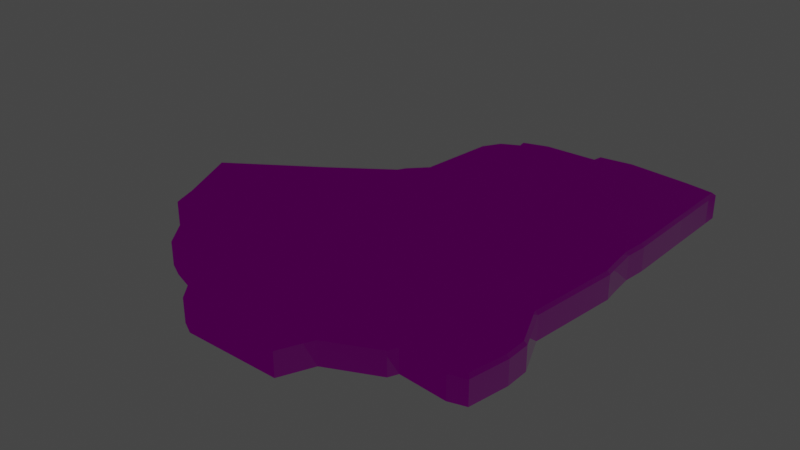 # Source: FloorDmg02.blend  (saved by Blender 3.1.7; exported with 4.5.12 LTS)
import bpy
from mathutils import Matrix  # noqa: F401  (used for matrix-valued properties, if any)

bpy.ops.wm.read_factory_settings(use_empty=True)
scene = bpy.context.scene
scene.name = 'Scene'

# ---- images (referenced by path relative to the original .blend; pixels are not part of the script)
import os
ASSET_DIR = os.environ.get("B2B_ASSET_DIR", "")  # directory of the original .blend (textures are referenced by path, not embedded)
HERE = os.path.dirname(os.path.abspath(__file__))  # packed textures are extracted next to this script under _unpacked/

def load_image(name, relpath, width, height, colorspace="sRGB"):
    """Load a texture the original file referenced (path relative to the .blend, or extracted next to this script)."""
    p = next((c for c in (os.path.join(HERE, relpath), os.path.join(ASSET_DIR, relpath)) if relpath and os.path.exists(c)), "")
    if p:
        img = bpy.data.images.load(p, check_existing=True)
        img.name = name
    else:  # same state as the original file: an image datablock whose file is absent (Cycles renders it pink)
        img = bpy.data.images.new(name, width, height)
        img.source = "FILE"
        img.filepath = "//" + (relpath or name)
    img.colorspace_settings.name = colorspace
    return img
img_t_env_nature_volcanicrock_01_bc_dds = load_image('T_ENV_NATURE_VolcanicRock_01_BC.dds', 'T_ENV_NATURE_VolcanicRock_01_BC.dds', 1024, 1024, 'sRGB')
img_t_env_nautre_cave_floor_01_mra_dds = load_image('T_ENV_NAUTRE_Cave_Floor_01_MRA.dds', 'T_ENV_NAUTRE_Cave_Floor_01_MRA.dds', 1024, 1024, 'sRGB')
img_t_env_nautre_cave_floor_01_n_dds = load_image('T_ENV_NAUTRE_Cave_Floor_01_N.dds', 'T_ENV_NAUTRE_Cave_Floor_01_N.dds', 1024, 1024, 'Non-Color')

# ---- materials (node trees are filled in below, after node groups)
mat_mi_env_nature_cave_cavefloor = bpy.data.materials.new('MI_ENV_NATURE_Cave_CaveFloor')
mat_mi_env_nature_cave_cavefloor.use_transparent_shadow = False

# ---- material node trees
mat_mi_env_nature_cave_cavefloor.use_nodes = True; mat_mi_env_nature_cave_cavefloor.node_tree.nodes.clear()
_N = mat_mi_env_nature_cave_cavefloor.node_tree.nodes; _L = mat_mi_env_nature_cave_cavefloor.node_tree.links
n0 = _N.new('ShaderNodeBsdfPrincipled'); n0.name = 'Principled BSDF'; n0.location = (10, 300)
n0.distribution = 'GGX'
n0.subsurface_method = 'RANDOM_WALK_SKIN'
n0.inputs[3].default_value = 1.45
n0.inputs[27].default_value = (0.0, 0.0, 0.0, 1.0)
n0.inputs[28].default_value = 1.0
n1 = _N.new('ShaderNodeOutputMaterial'); n1.name = 'Material Output'; n1.location = (300, 300)
n2 = _N.new('ShaderNodeTexImage'); n2.name = 'Image Texture'; n2.location = (-280, 280)
n2.image = img_t_env_nature_volcanicrock_01_bc_dds
n3 = _N.new('ShaderNodeTexImage'); n3.name = 'Image Texture.001'; n3.location = (-610, 6)
n3.image = img_t_env_nautre_cave_floor_01_mra_dds
n4 = _N.new('ShaderNodeSeparateColor'); n4.name = 'Separate RGB'; n4.location = (-189, -24)
n5 = _N.new('ShaderNodeNormalMap'); n5.name = 'Normal Map'; n5.location = (-243, -278)
n6 = _N.new('ShaderNodeTexImage'); n6.name = 'Image Texture.002'; n6.location = (-623, -271)
n6.image = img_t_env_nautre_cave_floor_01_n_dds
_L.new(n0.outputs[0], n1.inputs[0])
_L.new(n2.outputs[0], n0.inputs[0])
_L.new(n3.outputs[0], n4.inputs[0])
_L.new(n4.outputs[0], n0.inputs[1])
_L.new(n4.outputs[1], n0.inputs[2])
_L.new(n6.outputs[0], n5.inputs[1])
_L.new(n5.outputs[0], n0.inputs[5])
n1.is_active_output = True

# ---- world
world_world = bpy.data.worlds.new('World'); scene.world = world_world
world_world.use_nodes = True; world_world.node_tree.nodes.clear()
_N = world_world.node_tree.nodes; _L = world_world.node_tree.links
n0 = _N.new('ShaderNodeOutputWorld'); n0.name = 'World Output'; n0.location = (300, 300)
n1 = _N.new('ShaderNodeBackground'); n1.name = 'Background'; n1.location = (10, 300)
n1.inputs[0].default_value = (0.05088, 0.05088, 0.05088, 1.0)
_L.new(n1.outputs[0], n0.inputs[0])
n0.is_active_output = True
world_world.color = (0.05088, 0.05088, 0.05088)
world_world.use_sun_shadow = False
world_world.sun_shadow_jitter_overblur = 0.0

# ---- meshes
me_sm_env_nature_cave_floor_dmg_02_md_001 = bpy.data.meshes.new('SM_ENV_NATURE_Cave_Floor_Dmg_02.md.001')
me_sm_env_nature_cave_floor_dmg_02_md_001.from_pydata([(2.258, 0.4356, -0.1089), (2.278, 0.2862, 0.159), (2.278, 0.2862, -0.1089), (2.161, -0.7307, -0.1089), (2.258, 0.4356, 0.159), (2.23, 0.7148, -0.1089), (2.161, -0.7307, 0.159), (2.245, 0.2867, 0.1911), (2.23, 0.7148, 0.159), (2.226, 0.4329, 0.1911), (2.352, -1.177, 0.159), (2.352, -1.177, -0.1089), (2.355, -1.44, -0.1089), (2.128, -0.7352, 0.1909), (2.32, -1.184, 0.1911), (2.355, -1.44, 0.159), (2.276, -1.88, 0.159), (2.276, -1.88, -0.1089), (2.323, -1.44, 0.1911), (2.089, -1.932, 0.159), (2.089, -1.932, -0.1089), (2.243, -1.848, 0.1911), (2.086, -1.891, 0.1911), (1.559, -1.881, 0.1567), (1.559, -1.881, -0.1089), (1.513, -1.983, -0.1089), (1.539, -1.847, 0.1879), (1.513, -1.983, 0.157), (1.489, -1.958, 0.1884), (0.9582, -2.233, 0.1542), (0.9582, -2.233, -0.1095), (0.8012, -2.588, -0.1089), (0.9338, -2.209, 0.1851), (1.308, -0.9102, 0.1749), (0.8012, -2.588, 0.1574), (1.329, 0.106, 0.1759), (0.7803, -2.555, 0.1887), (-0.2753, -2.576, 0.1532), (-0.2753, -2.576, -0.1099), (-0.2672, -2.544, 0.1843), (-0.4307, -2.494, 0.1524), (-0.4307, -2.494, -0.1102), (-0.4097, -2.469, 0.1833), (-0.6617, -2.203, 0.1478), (-0.6617, -2.203, -0.114), (-0.6384, -2.181, 0.1788), (-0.8091, -2.081, 0.1444), (-0.8091, -2.081, -0.1156), (-1.166, -1.955, -0.1155), (0.3532, -1.04, 0.1532), (-0.7927, -2.053, 0.175), (0.3402, 0.02001, 0.1532), (-0.6419, -1.097, 0.1532), (-0.5023, -0.09987, 0.1532), (-1.153, -1.925, 0.1752), (-1.166, -1.955, 0.1446), (-1.347, -1.862, -0.1147), (-1.326, -1.837, 0.1764), (-1.347, -1.862, 0.1457), (-1.72, -1.355, -0.1133), (-1.72, -1.355, 0.1479), (-1.855, -1.267, -0.1121), (-1.698, -1.331, 0.1787), (-1.855, -1.267, 0.1508), (-1.976, -1.254, -0.1107), (-1.176, -0.3832, 0.1671), (-1.844, -1.236, 0.1821), (-1.976, -1.254, 0.1535), (-2.043, -1.033, -0.1091), (-1.951, -1.224, 0.185), (-2.043, -1.033, 0.1568), (-2.355, -0.3179, -0.1089), (-2.013, -1.022, 0.1885), (-2.355, -0.3179, 0.159), (-1.427, 0.3392, -0.1156), (-2.315, -0.3291, 0.1911), (-1.401, 0.358, 0.1446), (-0.7334, 0.8306, -0.117), (-1.376, 0.3359, 0.1753), (-0.7334, 0.8306, 0.143), (-0.6837, 0.9106, -0.1162), (-0.7097, 0.8079, 0.1738), (-0.6837, 0.9106, 0.1451), (-0.5948, 0.9953, -0.1143), (-0.6587, 0.8899, 0.1762), (-0.5948, 0.9953, 0.1475), (-0.4931, 1.091, -0.1125), (-0.5729, 0.9719, 0.1785), (-0.4931, 1.091, 0.1502), (-0.3828, 1.92, -0.1089), (-0.4629, 1.075, 0.1816), (-0.3828, 1.92, 0.159), (-0.2564, 2.129, -0.1089), (-0.3519, 1.909, 0.1911), (0.3674, 1.021, 0.1761), (-0.2564, 2.129, 0.159), (-0.06322, 2.229, -0.1089), (-0.2337, 2.104, 0.1911), (-0.06322, 2.229, 0.159), (-0.08497, 2.32, -0.1089), (0.4078, 1.672, 0.1907), (-0.02614, 2.212, 0.1911), (-0.08497, 2.32, 0.159), (-0.04676, 2.298, 0.1911), (0.2285, 2.418, 0.159), (0.2285, 2.418, -0.1089), (0.8106, 2.433, -0.1089), (0.2338, 2.386, 0.1911), (0.8106, 2.433, 0.159), (0.83, 2.532, -0.1089), (0.8372, 2.401, 0.1911), (0.83, 2.532, 0.159), (0.8572, 2.504, 0.1911), (1.225, 2.588, 0.159), (1.225, 2.588, -0.1089), (1.535, 2.56, -0.1089), (1.225, 2.555, 0.1911), (1.541, 2.559, 0.159), (1.928, 2.524, -0.1089), (1.548, 2.357, 0.1911), (1.547, 2.526, 0.1911), (1.928, 2.524, 0.159), (2.272, 2.475, 0.159), (2.272, 2.475, -0.1089), (1.923, 2.492, 0.1911), (2.239, 2.447, 0.1911), (2.27, 2.307, 0.159), (2.27, 2.307, -0.1089), (2.238, 2.311, 0.1911), (2.264, 1.726, 0.159), (2.264, 1.726, -0.1089), (2.232, 1.727, 0.1911), (1.377, 1.7, 0.1911), (2.225, 0.9638, 0.1911), (2.257, 0.9614, 0.159), (2.257, 0.9614, -0.1089), (1.316, 0.9913, 0.1868), (2.198, 0.7156, 0.1911)], [], [(0, 1, 2), (1, 3, 2), (1, 0, 4), (5, 4, 0), (1, 6, 3), (7, 1, 4), (7, 6, 1), (4, 5, 8), (9, 7, 4), (9, 4, 8), (10, 3, 6), (3, 10, 11), (10, 12, 11), (6, 7, 13), (10, 6, 14), (13, 14, 6), (10, 15, 12), (14, 15, 10), (16, 12, 15), (12, 16, 17), (15, 14, 18), (19, 17, 16), (17, 19, 20), (15, 21, 16), (21, 19, 16), (18, 21, 15), (19, 21, 22), (21, 18, 22), (23, 20, 19), (22, 23, 19), (20, 23, 24), (23, 25, 24), (26, 22, 18), (23, 22, 26), (14, 26, 18), (13, 26, 14), (27, 25, 23), (28, 23, 26), (23, 28, 27), (29, 25, 27), (28, 29, 27), (25, 29, 30), (29, 31, 30), (26, 32, 28), (29, 28, 32), (33, 26, 13), (33, 32, 26), (29, 34, 31), (13, 35, 33), (35, 13, 7), (35, 7, 9), (34, 29, 36), (32, 36, 29), (37, 31, 34), (36, 37, 34), (31, 37, 38), (37, 36, 39), (32, 39, 36), (40, 38, 37), (39, 40, 37), (38, 40, 41), (40, 39, 42), (43, 41, 40), (42, 43, 40), (41, 43, 44), (39, 45, 42), (43, 42, 45), (32, 45, 39), (46, 44, 43), (45, 46, 43), (44, 46, 47), (46, 48, 47), (49, 45, 32), (32, 33, 49), (46, 45, 50), (33, 51, 49), (51, 33, 35), (52, 45, 49), (45, 52, 50), (51, 53, 49), (53, 52, 49), (50, 54, 46), (50, 52, 54), (46, 55, 48), (55, 46, 54), (55, 56, 48), (54, 57, 55), (54, 52, 57), (55, 58, 56), (57, 58, 55), (58, 59, 56), (58, 60, 59), (57, 60, 58), (60, 61, 59), (57, 52, 62), (60, 57, 62), (63, 61, 60), (62, 63, 60), (63, 64, 61), (52, 65, 62), (65, 52, 53), (63, 62, 66), (62, 65, 66), (67, 64, 63), (67, 68, 64), (66, 69, 63), (67, 63, 69), (67, 70, 68), (69, 70, 67), (70, 71, 68), (66, 72, 69), (70, 69, 72), (65, 72, 66), (70, 73, 71), (73, 74, 71), (75, 70, 72), (73, 70, 75), (72, 65, 75), (74, 73, 76), (75, 76, 73), (76, 77, 74), (75, 65, 78), (76, 75, 78), (53, 78, 65), (76, 79, 77), (78, 79, 76), (79, 80, 77), (78, 53, 81), (79, 78, 81), (82, 80, 79), (82, 83, 80), (81, 84, 79), (82, 79, 84), (53, 84, 81), (85, 83, 82), (84, 85, 82), (85, 86, 83), (87, 84, 53), (85, 84, 87), (88, 86, 85), (87, 88, 85), (88, 89, 86), (87, 53, 90), (88, 87, 90), (90, 53, 51), (88, 91, 89), (91, 92, 89), (90, 93, 88), (91, 88, 93), (94, 90, 51), (35, 94, 51), (91, 95, 92), (95, 96, 92), (95, 91, 97), (93, 97, 91), (95, 98, 96), (97, 98, 95), (98, 99, 96), (93, 100, 97), (90, 100, 93), (100, 90, 94), (98, 97, 101), (97, 100, 101), (102, 99, 98), (101, 103, 98), (102, 98, 103), (104, 99, 102), (103, 104, 102), (99, 104, 105), (104, 106, 105), (103, 101, 107), (104, 103, 107), (101, 100, 107), (104, 108, 106), (107, 108, 104), (108, 109, 106), (100, 110, 107), (108, 107, 110), (111, 109, 108), (111, 108, 112), (110, 112, 108), (113, 109, 111), (112, 113, 111), (109, 113, 114), (113, 115, 114), (113, 112, 116), (110, 116, 112), (115, 113, 117), (116, 117, 113), (117, 118, 115), (110, 119, 116), (117, 116, 120), (116, 119, 120), (117, 121, 118), (120, 121, 117), (122, 118, 121), (118, 122, 123), (121, 120, 124), (124, 120, 119), (122, 121, 125), (124, 125, 121), (122, 126, 123), (125, 126, 122), (126, 127, 123), (124, 128, 125), (126, 125, 128), (124, 119, 128), (129, 127, 126), (127, 129, 130), (128, 131, 126), (119, 131, 128), (129, 126, 131), (131, 119, 132), (110, 132, 119), (132, 110, 100), (131, 133, 129), (132, 133, 131), (134, 130, 129), (134, 129, 133), (130, 134, 135), (134, 5, 135), (134, 8, 5), (133, 8, 134), (100, 136, 132), (133, 132, 136), (136, 100, 94), (94, 35, 136), (8, 133, 137), (136, 137, 133), (137, 136, 35), (137, 9, 8), (137, 35, 9)])
_uv = me_sm_env_nature_cave_floor_dmg_02_md_001.uv_layers.new(name='UV_SINGLE')
_uv.uv.foreach_set('vector', [-0.2047, -0.4775, -0.2661, -0.4717, -0.2222, -0.5049, -0.2661, -0.4717, -0.3677, -0.6572, -0.2222, -0.5049, -0.2661, -0.4717, -0.2047, -0.4775, -0.2502, -0.4434, -0.1738, -0.4277, -0.2502, -0.4434, -0.2047, -0.4775, -0.2661, -0.4717, -0.4155, -0.627, -0.3677, -0.6572, -0.2771, -0.4629, -0.2661, -0.4717, -0.2502, -0.4434, -0.2771, -0.4629, -0.4155, -0.627, -0.2661, -0.4717, -0.2502, -0.4434, -0.1738, -0.4277, -0.2197, -0.3936, -0.2617, -0.4355, -0.2771, -0.4629, -0.2502, -0.4434, -0.2617, -0.4355, -0.2502, -0.4434, -0.2197, -0.3936, -0.4377, -0.7246, -0.3677, -0.6572, -0.4155, -0.627, -0.3677, -0.6572, -0.4377, -0.7246, -0.3896, -0.752, -0.4377, -0.7246, -0.4316, -0.8057, -0.3896, -0.752, -0.4155, -0.627, -0.2771, -0.4629, -0.428, -0.6191, -0.4377, -0.7246, -0.4155, -0.627, -0.45, -0.7178, -0.428, -0.6191, -0.45, -0.7178, -0.4155, -0.627, -0.4377, -0.7246, -0.4709, -0.7715, -0.4316, -0.8057, -0.45, -0.7178, -0.4709, -0.7715, -0.4377, -0.7246, -0.5459, -0.835, -0.4316, -0.8057, -0.4709, -0.7715, -0.4316, -0.8057, -0.5459, -0.835, -0.5415, -0.876, -0.4709, -0.7715, -0.45, -0.7178, -0.4824, -0.7627, -0.5908, -0.8193, -0.5415, -0.876, -0.5459, -0.835, -0.5415, -0.876, -0.5908, -0.8193, -0.6172, -0.8652, -0.4709, -0.7715, -0.5488, -0.8203, -0.5459, -0.835, -0.5488, -0.8203, -0.5908, -0.8193, -0.5459, -0.835, -0.4824, -0.7627, -0.5488, -0.8203, -0.4709, -0.7715, -0.5908, -0.8193, -0.5488, -0.8203, -0.5825, -0.8057, -0.5488, -0.8203, -0.4824, -0.7627, -0.5825, -0.8057, -0.6782, -0.7402, -0.6172, -0.8652, -0.5908, -0.8193, -0.5825, -0.8057, -0.6782, -0.7402, -0.5908, -0.8193, -0.6172, -0.8652, -0.6782, -0.7402, -0.7012, -0.791, -0.6782, -0.7402, -0.7124, -0.8008, -0.7012, -0.791, -0.6748, -0.7256, -0.5825, -0.8057, -0.4824, -0.7627, -0.6782, -0.7402, -0.5825, -0.8057, -0.6748, -0.7256, -0.45, -0.7178, -0.6748, -0.7256, -0.4824, -0.7627, -0.428, -0.6191, -0.6748, -0.7256, -0.45, -0.7178, -0.6982, -0.75, -0.7124, -0.8008, -0.6782, -0.7402, -0.6978, -0.7373, -0.6782, -0.7402, -0.6748, -0.7256, -0.6782, -0.7402, -0.6978, -0.7373, -0.6982, -0.75, -0.8252, -0.7207, -0.7124, -0.8008, -0.6982, -0.75, -0.6978, -0.7373, -0.8252, -0.7207, -0.6982, -0.75, -0.7124, -0.8008, -0.8252, -0.7207, -0.833, -0.7744, -0.8252, -0.7207, -0.9194, -0.8037, -0.833, -0.7744, -0.6748, -0.7256, -0.8276, -0.7051, -0.6978, -0.7373, -0.8252, -0.7207, -0.6978, -0.7373, -0.8276, -0.7051, -0.5972, -0.5371, -0.6748, -0.7256, -0.428, -0.6191, -0.5972, -0.5371, -0.8276, -0.7051, -0.6748, -0.7256, -0.8252, -0.7207, -0.8999, -0.7559, -0.9194, -0.8037, -0.428, -0.6191, -0.4648, -0.3691, -0.5972, -0.5371, -0.4648, -0.3691, -0.428, -0.6191, -0.2771, -0.4629, -0.4648, -0.3691, -0.2771, -0.4629, -0.2617, -0.4355, -0.8999, -0.7559, -0.8252, -0.7207, -0.8979, -0.7412, -0.8276, -0.7051, -0.8979, -0.7412, -0.8252, -0.7207, -1.097, -0.6064, -0.9194, -0.8037, -0.8999, -0.7559, -0.8979, -0.7412, -1.097, -0.6064, -0.8999, -0.7559, -0.9194, -0.8037, -1.097, -0.6064, -1.132, -0.6416, -1.097, -0.6064, -0.8979, -0.7412, -1.086, -0.5967, -0.8276, -0.7051, -1.086, -0.5967, -0.8979, -0.7412, -1.114, -0.5654, -1.132, -0.6416, -1.097, -0.6064, -1.086, -0.5967, -1.114, -0.5654, -1.097, -0.6064, -1.132, -0.6416, -1.114, -0.5654, -1.16, -0.5898, -1.114, -0.5654, -1.086, -0.5967, -1.102, -0.5635, -1.12, -0.4912, -1.16, -0.5898, -1.114, -0.5654, -1.102, -0.5635, -1.12, -0.4912, -1.114, -0.5654, -1.16, -0.5898, -1.12, -0.4912, -1.172, -0.5098, -1.086, -0.5967, -1.107, -0.4883, -1.102, -0.5635, -1.12, -0.4912, -1.102, -0.5635, -1.107, -0.4883, -0.8276, -0.7051, -1.107, -0.4883, -1.086, -0.5967, -1.132, -0.4521, -1.172, -0.5098, -1.12, -0.4912, -1.107, -0.4883, -1.132, -0.4521, -1.12, -0.4912, -1.172, -0.5098, -1.132, -0.4521, -1.184, -0.4707, -1.132, -0.4521, -1.229, -0.3994, -1.184, -0.4707, -0.7847, -0.4297, -1.107, -0.4883, -0.8276, -0.7051, -0.8276, -0.7051, -0.5972, -0.5371, -0.7847, -0.4297, -1.132, -0.4521, -1.107, -0.4883, -1.119, -0.4473, -0.5972, -0.5371, -0.6533, -0.25, -0.7847, -0.4297, -0.6533, -0.25, -0.5972, -0.5371, -0.4648, -0.3691, -0.9692, -0.3047, -1.107, -0.4883, -0.7847, -0.4297, -1.107, -0.4883, -0.9692, -0.3047, -1.119, -0.4473, -0.6533, -0.25, -0.8213, -0.1562, -0.7847, -0.4297, -0.8213, -0.1562, -0.9692, -0.3047, -0.7847, -0.4297, -1.119, -0.4473, -1.167, -0.373, -1.132, -0.4521, -1.119, -0.4473, -0.9692, -0.3047, -1.167, -0.373, -1.132, -0.4521, -1.179, -0.3799, -1.229, -0.3994, -1.179, -0.3799, -1.132, -0.4521, -1.167, -0.373, -1.179, -0.3799, -1.251, -0.3467, -1.229, -0.3994, -1.167, -0.373, -1.187, -0.334, -1.179, -0.3799, -1.167, -0.373, -0.9692, -0.3047, -1.187, -0.334, -1.179, -0.3799, -1.199, -0.332, -1.251, -0.3467, -1.187, -0.334, -1.199, -0.332, -1.179, -0.3799, -1.199, -0.332, -1.257, -0.2207, -1.251, -0.3467, -1.199, -0.332, -1.202, -0.209, -1.257, -0.2207, -1.187, -0.334, -1.202, -0.209, -1.199, -0.332, -1.202, -0.209, -1.269, -0.1797, -1.257, -0.2207, -1.187, -0.334, -0.9692, -0.3047, -1.188, -0.2051, -1.202, -0.209, -1.187, -0.334, -1.188, -0.2051, -1.214, -0.1719, -1.269, -0.1797, -1.202, -0.209, -1.188, -0.2051, -1.214, -0.1719, -1.202, -0.209, -1.214, -0.1719, -1.281, -0.1455, -1.269, -0.1797, -0.9692, -0.3047, -0.9766, -0.1133, -1.188, -0.2051, -0.9766, -0.1133, -0.9692, -0.3047, -0.8213, -0.1562, -1.214, -0.1719, -1.188, -0.2051, -1.201, -0.168, -1.188, -0.2051, -0.9766, -0.1133, -1.201, -0.168, -1.231, -0.1504, -1.281, -0.1455, -1.214, -0.1719, -1.231, -0.1504, -1.26, -0.07812, -1.281, -0.1455, -1.201, -0.168, -1.218, -0.1484, -1.214, -0.1719, -1.231, -0.1504, -1.214, -0.1719, -1.218, -0.1484, -1.231, -0.1504, -1.212, -0.1025, -1.26, -0.07812, -1.218, -0.1484, -1.212, -0.1025, -1.231, -0.1504, -1.212, -0.1025, -1.171, 0.1025, -1.26, -0.07812, -1.201, -0.168, -1.198, -0.1064, -1.218, -0.1484, -1.212, -0.1025, -1.218, -0.1484, -1.198, -0.1064, -0.9766, -0.1133, -1.198, -0.1064, -1.201, -0.168, -1.212, -0.1025, -1.146, 0.05859, -1.171, 0.1025, -1.146, 0.05859, -0.9404, 0.09961, -1.171, 0.1025, -1.139, 0.04639, -1.212, -0.1025, -1.198, -0.1064, -1.146, 0.05859, -1.212, -0.1025, -1.139, 0.04639, -1.198, -0.1064, -0.9766, -0.1133, -1.139, 0.04639, -0.9404, 0.09961, -1.146, 0.05859, -0.9243, 0.05029, -1.139, 0.04639, -0.9243, 0.05029, -1.146, 0.05859, -0.9243, 0.05029, -0.7744, 0.09521, -0.9404, 0.09961, -1.139, 0.04639, -0.9766, -0.1133, -0.9224, 0.03711, -0.9243, 0.05029, -1.139, 0.04639, -0.9224, 0.03711, -0.8213, -0.1562, -0.9224, 0.03711, -0.9766, -0.1133, -0.9243, 0.05029, -0.7612, 0.04199, -0.7744, 0.09521, -0.9224, 0.03711, -0.7612, 0.04199, -0.9243, 0.05029, -0.7612, 0.04199, -0.7407, 0.09814, -0.7744, 0.09521, -0.9224, 0.03711, -0.8213, -0.1562, -0.7573, 0.02832, -0.7612, 0.04199, -0.9224, 0.03711, -0.7573, 0.02832, -0.7271, 0.04688, -0.7407, 0.09814, -0.7612, 0.04199, -0.7271, 0.04688, -0.7212, 0.09814, -0.7407, 0.09814, -0.7573, 0.02832, -0.7275, 0.03418, -0.7612, 0.04199, -0.7271, 0.04688, -0.7612, 0.04199, -0.7275, 0.03418, -0.8213, -0.1562, -0.7275, 0.03418, -0.7573, 0.02832, -0.6973, 0.04785, -0.7212, 0.09814, -0.7271, 0.04688, -0.7275, 0.03418, -0.6973, 0.04785, -0.7271, 0.04688, -0.6973, 0.04785, -0.6958, 0.09863, -0.7212, 0.09814, -0.6943, 0.03516, -0.7275, 0.03418, -0.8213, -0.1562, -0.6973, 0.04785, -0.7275, 0.03418, -0.6943, 0.03516, -0.6685, 0.04932, -0.6958, 0.09863, -0.6973, 0.04785, -0.6943, 0.03516, -0.6685, 0.04932, -0.6973, 0.04785, -0.6685, 0.04932, -0.564, 0.2207, -0.6958, 0.09863, -0.6943, 0.03516, -0.8213, -0.1562, -0.6611, 0.03711, -0.6685, 0.04932, -0.6943, 0.03516, -0.6611, 0.03711, -0.6611, 0.03711, -0.8213, -0.1562, -0.6533, -0.25, -0.6685, 0.04932, -0.5376, 0.1729, -0.564, 0.2207, -0.5376, 0.1729, -0.5063, 0.2417, -0.564, 0.2207, -0.6611, 0.03711, -0.5303, 0.1611, -0.6685, 0.04932, -0.5376, 0.1729, -0.6685, 0.04932, -0.5303, 0.1611, -0.52, -0.08594, -0.6611, 0.03711, -0.6533, -0.25, -0.4648, -0.3691, -0.52, -0.08594, -0.6533, -0.25, -0.5376, 0.1729, -0.4932, 0.1885, -0.5063, 0.2417, -0.4932, 0.1885, -0.448, 0.2422, -0.5063, 0.2417, -0.4932, 0.1885, -0.5376, 0.1729, -0.4907, 0.1753, -0.5303, 0.1611, -0.4907, 0.1753, -0.5376, 0.1729, -0.4932, 0.1885, -0.4434, 0.1826, -0.448, 0.2422, -0.4907, 0.1753, -0.4434, 0.1826, -0.4932, 0.1885, -0.4434, 0.1826, -0.4216, 0.2485, -0.448, 0.2422, -0.5303, 0.1611, -0.4292, 0.01758, -0.4907, 0.1753, -0.6611, 0.03711, -0.4292, 0.01758, -0.5303, 0.1611, -0.4292, 0.01758, -0.6611, 0.03711, -0.52, -0.08594, -0.4434, 0.1826, -0.4907, 0.1753, -0.438, 0.1665, -0.4907, 0.1753, -0.4292, 0.01758, -0.438, 0.1665, -0.4324, 0.1982, -0.4216, 0.2485, -0.4434, 0.1826, -0.438, 0.1665, -0.4302, 0.1836, -0.4434, 0.1826, -0.4324, 0.1982, -0.4434, 0.1826, -0.4302, 0.1836, -0.3635, 0.1729, -0.4216, 0.2485, -0.4324, 0.1982, -0.4302, 0.1836, -0.3635, 0.1729, -0.4324, 0.1982, -0.4216, 0.2485, -0.3635, 0.1729, -0.3428, 0.2227, -0.3635, 0.1729, -0.2346, 0.1514, -0.3428, 0.2227, -0.4302, 0.1836, -0.438, 0.1665, -0.3694, 0.1606, -0.3635, 0.1729, -0.4302, 0.1836, -0.3694, 0.1606, -0.438, 0.1665, -0.4292, 0.01758, -0.3694, 0.1606, -0.3635, 0.1729, -0.2573, 0.09717, -0.2346, 0.1514, -0.3694, 0.1606, -0.2573, 0.09717, -0.3635, 0.1729, -0.2573, 0.09717, -0.2139, 0.1553, -0.2346, 0.1514, -0.4292, 0.01758, -0.2593, 0.08154, -0.3694, 0.1606, -0.2573, 0.09717, -0.3694, 0.1606, -0.2593, 0.08154, -0.241, 0.1094, -0.2139, 0.1553, -0.2573, 0.09717, -0.241, 0.1094, -0.2573, 0.09717, -0.2428, 0.09619, -0.2593, 0.08154, -0.2428, 0.09619, -0.2573, 0.09717, -0.163, 0.06592, -0.2139, 0.1553, -0.241, 0.1094, -0.2428, 0.09619, -0.163, 0.06592, -0.241, 0.1094, -0.2139, 0.1553, -0.163, 0.06592, -0.1304, 0.1104, -0.163, 0.06592, -0.07257, 0.06055, -0.1304, 0.1104, -0.163, 0.06592, -0.2428, 0.09619, -0.1708, 0.05518, -0.2593, 0.08154, -0.1708, 0.05518, -0.2428, 0.09619, -0.07257, 0.06055, -0.163, 0.06592, -0.1094, 0.01807, -0.1708, 0.05518, -0.1094, 0.01807, -0.163, 0.06592, -0.1094, 0.01807, -0.0005794, -0.01074, -0.07257, 0.06055, -0.2593, 0.08154, -0.1383, -0.02148, -0.1708, 0.05518, -0.1094, 0.01807, -0.1708, 0.05518, -0.1171, 0.006836, -0.1708, 0.05518, -0.1383, -0.02148, -0.1171, 0.006836, -0.1094, 0.01807, -0.04395, -0.04102, -0.0005794, -0.01074, -0.1171, 0.006836, -0.04395, -0.04102, -0.1094, 0.01807, 0.01148, -0.1006, -0.0005794, -0.01074, -0.04395, -0.04102, -0.0005794, -0.01074, 0.01148, -0.1006, 0.05798, -0.09961, -0.04395, -0.04102, -0.1171, 0.006836, -0.05411, -0.0498, -0.05411, -0.0498, -0.1171, 0.006836, -0.1383, -0.02148, 0.01148, -0.1006, -0.04395, -0.04102, -0.003487, -0.09961, -0.05411, -0.0498, -0.003487, -0.09961, -0.04395, -0.04102, 0.01148, -0.1006, -0.01019, -0.1289, 0.05798, -0.09961, -0.003487, -0.09961, -0.01019, -0.1289, 0.01148, -0.1006, -0.01019, -0.1289, 0.03683, -0.1426, 0.05798, -0.09961, -0.05411, -0.0498, -0.02109, -0.1221, -0.003487, -0.09961, -0.01019, -0.1289, -0.003487, -0.09961, -0.02109, -0.1221, -0.05411, -0.0498, -0.1383, -0.02148, -0.02109, -0.1221, -0.08514, -0.2275, 0.03683, -0.1426, -0.01019, -0.1289, 0.03683, -0.1426, -0.08514, -0.2275, -0.03906, -0.2549, -0.02109, -0.1221, -0.09637, -0.2197, -0.01019, -0.1289, -0.1383, -0.02148, -0.09637, -0.2197, -0.02109, -0.1221, -0.08514, -0.2275, -0.01019, -0.1289, -0.09637, -0.2197, -0.09637, -0.2197, -0.1383, -0.02148, -0.2527, -0.1084, -0.2593, 0.08154, -0.2527, -0.1084, -0.1383, -0.02148, -0.2527, -0.1084, -0.2593, 0.08154, -0.4292, 0.01758, -0.09637, -0.2197, -0.1947, -0.3467, -0.08514, -0.2275, -0.2527, -0.1084, -0.1947, -0.3467, -0.09637, -0.2197, -0.1842, -0.3555, -0.03906, -0.2549, -0.08514, -0.2275, -0.1842, -0.3555, -0.08514, -0.2275, -0.1947, -0.3467, -0.03906, -0.2549, -0.1842, -0.3555, -0.1396, -0.3896, -0.1842, -0.3555, -0.1738, -0.4277, -0.1396, -0.3896, -0.1842, -0.3555, -0.2197, -0.3936, -0.1738, -0.4277, -0.1947, -0.3467, -0.2197, -0.3936, -0.1842, -0.3555, -0.4292, 0.01758, -0.3542, -0.2197, -0.2527, -0.1084, -0.1947, -0.3467, -0.2527, -0.1084, -0.3542, -0.2197, -0.3542, -0.2197, -0.4292, 0.01758, -0.52, -0.08594, -0.52, -0.08594, -0.4648, -0.3691, -0.3542, -0.2197, -0.2197, -0.3936, -0.1947, -0.3467, -0.231, -0.3848, -0.3542, -0.2197, -0.231, -0.3848, -0.1947, -0.3467, -0.231, -0.3848, -0.3542, -0.2197, -0.4648, -0.3691, -0.231, -0.3848, -0.2617, -0.4355, -0.2197, -0.3936, -0.231, -0.3848, -0.4648, -0.3691, -0.2617, -0.4355])
_uv.active_render = True
_uv = me_sm_env_nature_cave_floor_dmg_02_md_001.uv_layers.new(name='EXTRAUVS0')
_uv.uv.foreach_set('vector', [0.301, 0.2061, 0.3057, 0.25, 0.2812, 0.2183, 0.3057, 0.25, 0.1715, 0.3237, 0.2812, 0.2183, 0.3057, 0.25, 0.301, 0.2061, 0.3257, 0.2388, 0.3369, 0.1836, 0.3257, 0.2388, 0.301, 0.2061, 0.3057, 0.25, 0.1932, 0.3584, 0.1715, 0.3237, 0.3118, 0.2583, 0.3057, 0.25, 0.3257, 0.2388, 0.3118, 0.2583, 0.1932, 0.3584, 0.3057, 0.25, 0.3257, 0.2388, 0.3369, 0.1836, 0.3621, 0.2168, 0.3313, 0.2471, 0.3118, 0.2583, 0.3257, 0.2388, 0.3313, 0.2471, 0.3257, 0.2388, 0.3621, 0.2168, 0.1227, 0.3745, 0.1715, 0.3237, 0.1932, 0.3584, 0.1715, 0.3237, 0.1227, 0.3745, 0.1025, 0.3394, 0.1227, 0.3745, 0.0636, 0.3701, 0.1025, 0.3394, 0.1932, 0.3584, 0.3118, 0.2583, 0.1991, 0.3672, 0.1227, 0.3745, 0.1932, 0.3584, 0.1271, 0.3833, 0.1991, 0.3672, 0.1271, 0.3833, 0.1932, 0.3584, 0.1227, 0.3745, 0.08875, 0.3984, 0.0636, 0.3701, 0.1271, 0.3833, 0.08875, 0.3984, 0.1227, 0.3745, 0.04251, 0.4526, 0.0636, 0.3701, 0.08875, 0.3984, 0.0636, 0.3701, 0.04251, 0.4526, 0.01301, 0.4497, 0.08875, 0.3984, 0.1271, 0.3833, 0.09503, 0.4067, 0.05405, 0.4854, 0.01301, 0.4497, 0.04251, 0.4526, 0.01301, 0.4497, 0.05405, 0.4854, 0.02074, 0.5044, 0.08875, 0.3984, 0.05344, 0.4551, 0.04251, 0.4526, 0.05344, 0.4551, 0.05405, 0.4854, 0.04251, 0.4526, 0.09503, 0.4067, 0.05344, 0.4551, 0.08875, 0.3984, 0.05405, 0.4854, 0.05344, 0.4551, 0.0636, 0.479, 0.05344, 0.4551, 0.09503, 0.4067, 0.0636, 0.479, 0.111, 0.5483, 0.02074, 0.5044, 0.05405, 0.4854, 0.0636, 0.479, 0.111, 0.5483, 0.05405, 0.4854, 0.02074, 0.5044, 0.111, 0.5483, 0.07428, 0.5649, 0.111, 0.5483, 0.06732, 0.573, 0.07428, 0.5649, 0.1216, 0.5457, 0.0636, 0.479, 0.09503, 0.4067, 0.111, 0.5483, 0.0636, 0.479, 0.1216, 0.5457, 0.1271, 0.3833, 0.1216, 0.5457, 0.09503, 0.4067, 0.1991, 0.3672, 0.1216, 0.5457, 0.1271, 0.3833, 0.1044, 0.563, 0.06732, 0.573, 0.111, 0.5483, 0.1135, 0.5625, 0.111, 0.5483, 0.1216, 0.5457, 0.111, 0.5483, 0.1135, 0.5625, 0.1044, 0.563, 0.1254, 0.6545, 0.06732, 0.573, 0.1044, 0.563, 0.1135, 0.5625, 0.1254, 0.6545, 0.1044, 0.563, 0.06732, 0.573, 0.1254, 0.6545, 0.08655, 0.6604, 0.1254, 0.6545, 0.06537, 0.7227, 0.08655, 0.6604, 0.1216, 0.5457, 0.1362, 0.6565, 0.1135, 0.5625, 0.1254, 0.6545, 0.1135, 0.5625, 0.1362, 0.6565, 0.2578, 0.4897, 0.1216, 0.5457, 0.1991, 0.3672, 0.2578, 0.4897, 0.1362, 0.6565, 0.1216, 0.5457, 0.1254, 0.6545, 0.09998, 0.7087, 0.06537, 0.7227, 0.1991, 0.3672, 0.3792, 0.394, 0.2578, 0.4897, 0.3792, 0.394, 0.1991, 0.3672, 0.3118, 0.2583, 0.3792, 0.394, 0.3118, 0.2583, 0.3313, 0.2471, 0.09998, 0.7087, 0.1254, 0.6545, 0.1106, 0.7073, 0.1362, 0.6565, 0.1106, 0.7073, 0.1254, 0.6545, 0.2078, 0.8507, 0.06537, 0.7227, 0.09998, 0.7087, 0.1106, 0.7073, 0.2078, 0.8507, 0.09998, 0.7087, 0.06537, 0.7227, 0.2078, 0.8507, 0.1824, 0.8765, 0.2078, 0.8507, 0.1106, 0.7073, 0.2148, 0.8429, 0.1362, 0.6565, 0.2148, 0.8429, 0.1106, 0.7073, 0.2373, 0.8638, 0.1824, 0.8765, 0.2078, 0.8507, 0.2148, 0.8429, 0.2373, 0.8638, 0.2078, 0.8507, 0.1824, 0.8765, 0.2373, 0.8638, 0.22, 0.8972, 0.2373, 0.8638, 0.2148, 0.8429, 0.239, 0.8545, 0.291, 0.8679, 0.22, 0.8972, 0.2373, 0.8638, 0.239, 0.8545, 0.291, 0.8679, 0.2373, 0.8638, 0.22, 0.8972, 0.291, 0.8679, 0.2776, 0.9053, 0.2148, 0.8429, 0.2932, 0.8585, 0.239, 0.8545, 0.291, 0.8679, 0.239, 0.8545, 0.2932, 0.8585, 0.1362, 0.6565, 0.2932, 0.8585, 0.2148, 0.8429, 0.3196, 0.8762, 0.2776, 0.9053, 0.291, 0.8679, 0.2932, 0.8585, 0.3196, 0.8762, 0.291, 0.8679, 0.2776, 0.9053, 0.3196, 0.8762, 0.3057, 0.9137, 0.3196, 0.8762, 0.3574, 0.947, 0.3057, 0.9137, 0.3354, 0.6252, 0.2932, 0.8585, 0.1362, 0.6565, 0.1362, 0.6565, 0.2578, 0.4897, 0.3354, 0.6252, 0.3196, 0.8762, 0.2932, 0.8585, 0.3232, 0.8671, 0.2578, 0.4897, 0.4653, 0.5303, 0.3354, 0.6252, 0.4653, 0.5303, 0.2578, 0.4897, 0.3792, 0.394, 0.426, 0.7588, 0.2932, 0.8585, 0.3354, 0.6252, 0.2932, 0.8585, 0.426, 0.7588, 0.3232, 0.8671, 0.4653, 0.5303, 0.5332, 0.6516, 0.3354, 0.6252, 0.5332, 0.6516, 0.426, 0.7588, 0.3354, 0.6252, 0.3232, 0.8671, 0.3765, 0.9017, 0.3196, 0.8762, 0.3232, 0.8671, 0.426, 0.7588, 0.3765, 0.9017, 0.3196, 0.8762, 0.3713, 0.9101, 0.3574, 0.947, 0.3713, 0.9101, 0.3196, 0.8762, 0.3765, 0.9017, 0.3713, 0.9101, 0.396, 0.9624, 0.3574, 0.947, 0.3765, 0.9017, 0.405, 0.9156, 0.3713, 0.9101, 0.3765, 0.9017, 0.426, 0.7588, 0.405, 0.9156, 0.3713, 0.9101, 0.4067, 0.9248, 0.396, 0.9624, 0.405, 0.9156, 0.4067, 0.9248, 0.3713, 0.9101, 0.4067, 0.9248, 0.4868, 0.9667, 0.396, 0.9624, 0.4067, 0.9248, 0.4956, 0.927, 0.4868, 0.9667, 0.405, 0.9156, 0.4956, 0.927, 0.4067, 0.9248, 0.4956, 0.927, 0.5166, 0.975, 0.4868, 0.9667, 0.405, 0.9156, 0.426, 0.7588, 0.4983, 0.9172, 0.4956, 0.927, 0.405, 0.9156, 0.4983, 0.9172, 0.522, 0.9354, 0.5166, 0.975, 0.4956, 0.927, 0.4983, 0.9172, 0.522, 0.9354, 0.4956, 0.927, 0.522, 0.9354, 0.541, 0.9845, 0.5166, 0.975, 0.426, 0.7588, 0.5645, 0.7639, 0.4983, 0.9172, 0.5645, 0.7639, 0.426, 0.7588, 0.5332, 0.6516, 0.522, 0.9354, 0.4983, 0.9172, 0.5254, 0.9266, 0.4983, 0.9172, 0.5645, 0.7639, 0.5254, 0.9266, 0.5381, 0.9483, 0.541, 0.9845, 0.522, 0.9354, 0.5381, 0.9483, 0.5898, 0.969, 0.541, 0.9845, 0.5254, 0.9266, 0.5391, 0.9385, 0.522, 0.9354, 0.5381, 0.9483, 0.522, 0.9354, 0.5391, 0.9385, 0.5381, 0.9483, 0.5718, 0.9346, 0.5898, 0.969, 0.5391, 0.9385, 0.5718, 0.9346, 0.5381, 0.9483, 0.5718, 0.9346, 0.7207, 0.9044, 0.5898, 0.969, 0.5254, 0.9266, 0.5693, 0.9247, 0.5391, 0.9385, 0.5718, 0.9346, 0.5391, 0.9385, 0.5693, 0.9247, 0.5645, 0.7639, 0.5693, 0.9247, 0.5254, 0.9266, 0.5718, 0.9346, 0.689, 0.886, 0.7207, 0.9044, 0.689, 0.886, 0.7188, 0.7378, 0.7207, 0.9044, 0.6802, 0.8816, 0.5718, 0.9346, 0.5693, 0.9247, 0.689, 0.886, 0.5718, 0.9346, 0.6802, 0.8816, 0.5693, 0.9247, 0.5645, 0.7639, 0.6802, 0.8816, 0.7188, 0.7378, 0.689, 0.886, 0.6831, 0.7263, 0.6802, 0.8816, 0.6831, 0.7263, 0.689, 0.886, 0.6831, 0.7263, 0.7153, 0.6177, 0.7188, 0.7378, 0.6802, 0.8816, 0.5645, 0.7639, 0.6733, 0.7249, 0.6831, 0.7263, 0.6802, 0.8816, 0.6733, 0.7249, 0.5332, 0.6516, 0.6733, 0.7249, 0.5645, 0.7639, 0.6831, 0.7263, 0.6768, 0.6082, 0.7153, 0.6177, 0.6733, 0.7249, 0.6768, 0.6082, 0.6831, 0.7263, 0.6768, 0.6082, 0.7173, 0.5935, 0.7153, 0.6177, 0.6733, 0.7249, 0.5332, 0.6516, 0.667, 0.6057, 0.6768, 0.6082, 0.6733, 0.7249, 0.667, 0.6057, 0.6802, 0.5835, 0.7173, 0.5935, 0.6768, 0.6082, 0.6802, 0.5835, 0.7173, 0.5793, 0.7173, 0.5935, 0.667, 0.6057, 0.6714, 0.584, 0.6768, 0.6082, 0.6802, 0.5835, 0.6768, 0.6082, 0.6714, 0.584, 0.5332, 0.6516, 0.6714, 0.584, 0.667, 0.6057, 0.6812, 0.562, 0.7173, 0.5793, 0.6802, 0.5835, 0.6714, 0.584, 0.6812, 0.562, 0.6802, 0.5835, 0.6812, 0.562, 0.7178, 0.561, 0.7173, 0.5793, 0.6719, 0.5601, 0.6714, 0.584, 0.5332, 0.6516, 0.6812, 0.562, 0.6714, 0.584, 0.6719, 0.5601, 0.6821, 0.5413, 0.7178, 0.561, 0.6812, 0.562, 0.6719, 0.5601, 0.6821, 0.5413, 0.6812, 0.562, 0.6821, 0.5413, 0.8062, 0.4658, 0.7178, 0.561, 0.6719, 0.5601, 0.5332, 0.6516, 0.6733, 0.5359, 0.6821, 0.5413, 0.6719, 0.5601, 0.6733, 0.5359, 0.6733, 0.5359, 0.5332, 0.6516, 0.4653, 0.5303, 0.6821, 0.5413, 0.7715, 0.4468, 0.8062, 0.4658, 0.7715, 0.4468, 0.8213, 0.4243, 0.8062, 0.4658, 0.6733, 0.5359, 0.7632, 0.4414, 0.6821, 0.5413, 0.7715, 0.4468, 0.6821, 0.5413, 0.7632, 0.4414, 0.584, 0.4341, 0.6733, 0.5359, 0.4653, 0.5303, 0.3792, 0.394, 0.584, 0.4341, 0.4653, 0.5303, 0.7715, 0.4468, 0.7827, 0.4146, 0.8213, 0.4243, 0.7827, 0.4146, 0.8218, 0.3818, 0.8213, 0.4243, 0.7827, 0.4146, 0.7715, 0.4468, 0.7734, 0.4126, 0.7632, 0.4414, 0.7734, 0.4126, 0.7715, 0.4468, 0.7827, 0.4146, 0.7783, 0.3784, 0.8218, 0.3818, 0.7734, 0.4126, 0.7783, 0.3784, 0.7827, 0.4146, 0.7783, 0.3784, 0.8262, 0.3628, 0.8218, 0.3818, 0.7632, 0.4414, 0.6592, 0.3682, 0.7734, 0.4126, 0.6733, 0.5359, 0.6592, 0.3682, 0.7632, 0.4414, 0.6592, 0.3682, 0.6733, 0.5359, 0.584, 0.4341, 0.7783, 0.3784, 0.7734, 0.4126, 0.7671, 0.3745, 0.7734, 0.4126, 0.6592, 0.3682, 0.7671, 0.3745, 0.79, 0.3706, 0.8262, 0.3628, 0.7783, 0.3784, 0.7671, 0.3745, 0.7793, 0.3691, 0.7783, 0.3784, 0.79, 0.3706, 0.7783, 0.3784, 0.7793, 0.3691, 0.7715, 0.3208, 0.8262, 0.3628, 0.79, 0.3706, 0.7793, 0.3691, 0.7715, 0.3208, 0.79, 0.3706, 0.8262, 0.3628, 0.7715, 0.3208, 0.8076, 0.3057, 0.7715, 0.3208, 0.7559, 0.2275, 0.8076, 0.3057, 0.7793, 0.3691, 0.7671, 0.3745, 0.7627, 0.3252, 0.7715, 0.3208, 0.7793, 0.3691, 0.7627, 0.3252, 0.7671, 0.3745, 0.6592, 0.3682, 0.7627, 0.3252, 0.7715, 0.3208, 0.7168, 0.2437, 0.7559, 0.2275, 0.7627, 0.3252, 0.7168, 0.2437, 0.7715, 0.3208, 0.7168, 0.2437, 0.7588, 0.2124, 0.7559, 0.2275, 0.6592, 0.3682, 0.7056, 0.2451, 0.7627, 0.3252, 0.7168, 0.2437, 0.7627, 0.3252, 0.7056, 0.2451, 0.7256, 0.2319, 0.7588, 0.2124, 0.7168, 0.2437, 0.7256, 0.2319, 0.7168, 0.2437, 0.7158, 0.2334, 0.7056, 0.2451, 0.7158, 0.2334, 0.7168, 0.2437, 0.6943, 0.1758, 0.7588, 0.2124, 0.7256, 0.2319, 0.7158, 0.2334, 0.6943, 0.1758, 0.7256, 0.2319, 0.7588, 0.2124, 0.6943, 0.1758, 0.7266, 0.1519, 0.6943, 0.1758, 0.6904, 0.1104, 0.7266, 0.1519, 0.6943, 0.1758, 0.7158, 0.2334, 0.6865, 0.1812, 0.7056, 0.2451, 0.6865, 0.1812, 0.7158, 0.2334, 0.6904, 0.1104, 0.6943, 0.1758, 0.6597, 0.1367, 0.6865, 0.1812, 0.6597, 0.1367, 0.6943, 0.1758, 0.6597, 0.1367, 0.6387, 0.05811, 0.6904, 0.1104, 0.7056, 0.2451, 0.6309, 0.1577, 0.6865, 0.1812, 0.6597, 0.1367, 0.6865, 0.1812, 0.6514, 0.1426, 0.6865, 0.1812, 0.6309, 0.1577, 0.6514, 0.1426, 0.6597, 0.1367, 0.6167, 0.08936, 0.6387, 0.05811, 0.6514, 0.1426, 0.6167, 0.08936, 0.6597, 0.1367, 0.5737, 0.04932, 0.6387, 0.05811, 0.6167, 0.08936, 0.6387, 0.05811, 0.5737, 0.04932, 0.5742, 0.01562, 0.6167, 0.08936, 0.6514, 0.1426, 0.6104, 0.09668, 0.6104, 0.09668, 0.6514, 0.1426, 0.6309, 0.1577, 0.5737, 0.04932, 0.6167, 0.08936, 0.5742, 0.06006, 0.6104, 0.09668, 0.5742, 0.06006, 0.6167, 0.08936, 0.5737, 0.04932, 0.5532, 0.06494, 0.5742, 0.01562, 0.5742, 0.06006, 0.5532, 0.06494, 0.5737, 0.04932, 0.5532, 0.06494, 0.543, 0.03125, 0.5742, 0.01562, 0.6104, 0.09668, 0.5576, 0.07275, 0.5742, 0.06006, 0.5532, 0.06494, 0.5742, 0.06006, 0.5576, 0.07275, 0.6104, 0.09668, 0.6309, 0.1577, 0.5576, 0.07275, 0.4817, 0.1191, 0.543, 0.03125, 0.5532, 0.06494, 0.543, 0.03125, 0.4817, 0.1191, 0.4624, 0.08594, 0.5576, 0.07275, 0.4875, 0.1274, 0.5532, 0.06494, 0.6309, 0.1577, 0.4875, 0.1274, 0.5576, 0.07275, 0.4817, 0.1191, 0.5532, 0.06494, 0.4875, 0.1274, 0.4875, 0.1274, 0.6309, 0.1577, 0.5679, 0.2407, 0.7056, 0.2451, 0.5679, 0.2407, 0.6309, 0.1577, 0.5679, 0.2407, 0.7056, 0.2451, 0.6592, 0.3682, 0.4875, 0.1274, 0.3958, 0.1987, 0.4817, 0.1191, 0.5679, 0.2407, 0.3958, 0.1987, 0.4875, 0.1274, 0.3892, 0.1909, 0.4624, 0.08594, 0.4817, 0.1191, 0.3892, 0.1909, 0.4817, 0.1191, 0.3958, 0.1987, 0.4624, 0.08594, 0.3892, 0.1909, 0.3645, 0.1587, 0.3892, 0.1909, 0.3369, 0.1836, 0.3645, 0.1587, 0.3892, 0.1909, 0.3621, 0.2168, 0.3369, 0.1836, 0.3958, 0.1987, 0.3621, 0.2168, 0.3892, 0.1909, 0.6592, 0.3682, 0.4878, 0.314, 0.5679, 0.2407, 0.3958, 0.1987, 0.5679, 0.2407, 0.4878, 0.314, 0.4878, 0.314, 0.6592, 0.3682, 0.584, 0.4341, 0.584, 0.4341, 0.3792, 0.394, 0.4878, 0.314, 0.3621, 0.2168, 0.3958, 0.1987, 0.3684, 0.2246, 0.4878, 0.314, 0.3684, 0.2246, 0.3958, 0.1987, 0.3684, 0.2246, 0.4878, 0.314, 0.3792, 0.394, 0.3684, 0.2246, 0.3313, 0.2471, 0.3621, 0.2168, 0.3684, 0.2246, 0.3792, 0.394, 0.3313, 0.2471])
_ca = me_sm_env_nature_cave_floor_dmg_02_md_001.color_attributes.new('PSKVTXCOL_0', 'BYTE_COLOR', 'CORNER')
_ca.data.foreach_set('color', [1.0, 0.0, 0.0, 1.0, 1.0, 0.0, 0.0, 1.0, 1.0, 0.0, 0.0, 1.0, 1.0, 0.0, 0.0, 1.0, 1.0, 0.0, 0.0, 1.0, 1.0, 0.0, 0.0, 1.0, 1.0, 0.0, 0.0, 1.0, 1.0, 0.0, 0.0, 1.0, 1.0, 0.0, 0.0, 1.0, 1.0, 0.0, 0.0, 1.0, 1.0, 0.0, 0.0, 1.0, 1.0, 0.0, 0.0, 1.0, 1.0, 0.0, 0.0, 1.0, 1.0, 0.0, 0.0, 1.0, 1.0, 0.0, 0.0, 1.0, 1.0, 0.0, 0.0, 1.0, 1.0, 0.0, 0.0, 1.0, 1.0, 0.0, 0.0, 1.0, 1.0, 0.0, 0.0, 1.0, 1.0, 0.0, 0.0, 1.0, 1.0, 0.0, 0.0, 1.0, 1.0, 0.0, 0.0, 1.0, 1.0, 0.0, 0.0, 1.0, 1.0, 0.0, 0.0, 1.0, 1.0, 0.0, 0.0, 1.0, 1.0, 0.0, 0.0, 1.0, 1.0, 0.0, 0.0, 1.0, 1.0, 0.0, 0.0, 1.0, 1.0, 0.0, 0.0, 1.0, 1.0, 0.0, 0.0, 1.0, 1.0, 0.0, 0.0, 1.0, 1.0, 0.0, 0.0, 1.0, 1.0, 0.0, 0.0, 1.0, 1.0, 0.0, 0.0, 1.0, 1.0, 0.0, 0.0, 1.0, 1.0, 0.0, 0.0, 1.0, 1.0, 0.0, 0.0, 1.0, 1.0, 0.0, 0.0, 1.0, 1.0, 0.0, 0.0, 1.0, 1.0, 0.0, 0.0, 1.0, 1.0, 0.0, 0.0, 1.0, 1.0, 0.0, 0.0, 1.0, 1.0, 0.0, 0.0, 1.0, 1.0, 0.0, 0.0, 1.0, 1.0, 0.0, 0.0, 1.0, 1.0, 0.0, 0.0, 1.0, 1.0, 0.0, 0.0, 1.0, 1.0, 0.0, 0.0, 1.0, 1.0, 0.0, 0.0, 1.0, 1.0, 0.0, 0.0, 1.0, 1.0, 0.0, 0.0, 1.0, 1.0, 0.0, 0.0, 1.0, 1.0, 0.0, 0.0, 1.0, 1.0, 0.0, 0.0, 1.0, 1.0, 0.0, 0.0, 1.0, 1.0, 0.0, 0.0, 1.0, 1.0, 0.0, 0.0, 1.0, 1.0, 0.0, 0.0, 1.0, 1.0, 0.0, 0.0, 1.0, 1.0, 0.0, 0.0, 1.0, 1.0, 0.0, 0.0, 1.0, 1.0, 0.0, 0.0, 1.0, 1.0, 0.0, 0.0, 1.0, 1.0, 0.0, 0.0, 1.0, 1.0, 0.0, 0.0, 1.0, 1.0, 0.0, 0.0, 1.0, 1.0, 0.0, 0.0, 1.0, 1.0, 0.0, 0.0, 1.0, 1.0, 0.0, 0.0, 1.0, 1.0, 0.0, 0.0, 1.0, 1.0, 0.0, 0.0, 1.0, 1.0, 0.0, 0.0, 1.0, 1.0, 0.0, 0.0, 1.0, 1.0, 0.0, 0.0, 1.0, 1.0, 0.0, 0.0, 1.0, 1.0, 0.0, 0.0, 1.0, 1.0, 0.0, 0.0, 1.0, 1.0, 0.0, 0.0, 1.0, 1.0, 0.0, 0.0, 1.0, 1.0, 0.0, 0.0, 1.0, 1.0, 0.0, 0.0, 1.0, 1.0, 0.0, 0.0, 1.0, 1.0, 0.0, 0.0, 1.0, 1.0, 0.0, 0.0, 1.0, 1.0, 0.0, 0.0, 1.0, 1.0, 0.0, 0.0, 1.0, 1.0, 0.0, 0.0, 1.0, 1.0, 0.0, 0.0, 1.0, 1.0, 0.0, 0.0, 1.0, 1.0, 0.0, 0.0, 1.0, 1.0, 0.0, 0.0, 1.0, 1.0, 0.0, 0.0, 1.0, 1.0, 0.0, 0.0, 1.0, 1.0, 0.0, 0.0, 1.0, 1.0, 0.0, 0.0, 1.0, 1.0, 0.0, 0.0, 1.0, 1.0, 0.0, 0.0, 1.0, 1.0, 0.0, 0.0, 1.0, 1.0, 0.0, 0.0, 1.0, 1.0, 0.0, 0.0, 1.0, 1.0, 0.0, 0.0, 1.0, 1.0, 0.0, 0.0, 1.0, 1.0, 0.0, 0.0, 1.0, 1.0, 0.0, 0.0, 1.0, 1.0, 0.0, 0.0, 1.0, 1.0, 0.0, 0.0, 1.0, 1.0, 0.0, 0.0, 1.0, 1.0, 0.0, 0.0, 1.0, 1.0, 0.0, 0.0, 1.0, 1.0, 0.0, 0.0, 1.0, 1.0, 0.0, 0.0, 1.0, 1.0, 0.0, 0.0, 1.0, 1.0, 0.0, 0.0, 1.0, 1.0, 0.0, 0.0, 1.0, 1.0, 0.0, 0.0, 1.0, 1.0, 0.0, 0.0, 1.0, 1.0, 0.0, 0.0, 1.0, 1.0, 0.0, 0.0, 1.0, 1.0, 0.0, 0.0, 1.0, 1.0, 0.0, 0.0, 1.0, 1.0, 0.0, 0.0, 1.0, 1.0, 0.0, 0.0, 1.0, 1.0, 0.0, 0.0, 1.0, 1.0, 0.0, 0.0, 1.0, 1.0, 0.0, 0.0, 1.0, 1.0, 0.0, 0.0, 1.0, 1.0, 0.0, 0.0, 1.0, 1.0, 0.0, 0.0, 1.0, 1.0, 0.0, 0.0, 1.0, 1.0, 0.0, 0.0, 1.0, 1.0, 0.0, 0.0, 1.0, 1.0, 0.0, 0.0, 1.0, 1.0, 0.0, 0.0, 1.0, 1.0, 0.0, 0.0, 1.0, 1.0, 0.0, 0.0, 1.0, 1.0, 0.0, 0.0, 1.0, 1.0, 0.0, 0.0, 1.0, 1.0, 0.0, 0.0, 1.0, 1.0, 0.0, 0.0, 1.0, 1.0, 0.0, 0.0, 1.0, 1.0, 0.0, 0.0, 1.0, 1.0, 0.0, 0.0, 1.0, 1.0, 0.0, 0.0, 1.0, 1.0, 0.0, 0.0, 1.0, 1.0, 0.0, 0.0, 1.0, 1.0, 0.0, 0.0, 1.0, 1.0, 0.0, 0.0, 1.0, 1.0, 0.0, 0.0, 1.0, 1.0, 0.0, 0.0, 1.0, 1.0, 0.0, 0.0, 1.0, 1.0, 0.0, 0.0, 1.0, 1.0, 0.0, 0.0, 1.0, 1.0, 0.0, 0.0, 1.0, 1.0, 0.0, 0.0, 1.0, 1.0, 0.0, 0.0, 1.0, 1.0, 0.0, 0.0, 1.0, 1.0, 0.0, 0.0, 1.0, 1.0, 0.0, 0.0, 1.0, 1.0, 0.0, 0.0, 1.0, 1.0, 0.0, 0.0, 1.0, 1.0, 0.0, 0.0, 1.0, 1.0, 0.0, 0.0, 1.0, 1.0, 0.0, 0.0, 1.0, 1.0, 0.0, 0.0, 1.0, 1.0, 0.0, 0.0, 1.0, 1.0, 0.0, 0.0, 1.0, 1.0, 0.0, 0.0, 1.0, 1.0, 0.0, 0.0, 1.0, 1.0, 0.0, 0.0, 1.0, 1.0, 0.0, 0.0, 1.0, 1.0, 0.0, 0.0, 1.0, 1.0, 0.0, 0.0, 1.0, 1.0, 0.0, 0.0, 1.0, 1.0, 0.0, 0.0, 1.0, 1.0, 0.0, 0.0, 1.0, 1.0, 0.0, 0.0, 1.0, 1.0, 0.0, 0.0, 1.0, 1.0, 0.0, 0.0, 1.0, 1.0, 0.0, 0.0, 1.0, 1.0, 0.0, 0.0, 1.0, 1.0, 0.0, 0.0, 1.0, 1.0, 0.0, 0.0, 1.0, 1.0, 0.0, 0.0, 1.0, 1.0, 0.0, 0.0, 1.0, 1.0, 0.0, 0.0, 1.0, 1.0, 0.0, 0.0, 1.0, 1.0, 0.0, 0.0, 1.0, 1.0, 0.0, 0.0, 1.0, 1.0, 0.0, 0.0, 1.0, 1.0, 0.0, 0.0, 1.0, 1.0, 0.0, 0.0, 1.0, 1.0, 0.0, 0.0, 1.0, 1.0, 0.0, 0.0, 1.0, 1.0, 0.0, 0.0, 1.0, 1.0, 0.0, 0.0, 1.0, 1.0, 0.0, 0.0, 1.0, 1.0, 0.0, 0.0, 1.0, 1.0, 0.0, 0.0, 1.0, 1.0, 0.0, 0.0, 1.0, 1.0, 0.0, 0.0, 1.0, 1.0, 0.0, 0.0, 1.0, 1.0, 0.0, 0.0, 1.0, 1.0, 0.0, 0.0, 1.0, 1.0, 0.0, 0.0, 1.0, 1.0, 0.0, 0.0, 1.0, 1.0, 0.0, 0.0, 1.0, 1.0, 0.0, 0.0, 1.0, 1.0, 0.0, 0.0, 1.0, 1.0, 0.0, 0.0, 1.0, 1.0, 0.0, 0.0, 1.0, 1.0, 0.0, 0.0, 1.0, 1.0, 0.0, 0.0, 1.0, 1.0, 0.0, 0.0, 1.0, 1.0, 0.0, 0.0, 1.0, 1.0, 0.0, 0.0, 1.0, 1.0, 0.0, 0.0, 1.0, 1.0, 0.0, 0.0, 1.0, 1.0, 0.0, 0.0, 1.0, 1.0, 0.0, 0.0, 1.0, 1.0, 0.0, 0.0, 1.0, 1.0, 0.0, 0.0, 1.0, 1.0, 0.0, 0.0, 1.0, 1.0, 0.0, 0.0, 1.0, 1.0, 0.0, 0.0, 1.0, 1.0, 0.0, 0.0, 1.0, 1.0, 0.0, 0.0, 1.0, 1.0, 0.0, 0.0, 1.0, 1.0, 0.0, 0.0, 1.0, 1.0, 0.0, 0.0, 1.0, 1.0, 0.0, 0.0, 1.0, 1.0, 0.0, 0.0, 1.0, 1.0, 0.0, 0.0, 1.0, 1.0, 0.0, 0.0, 1.0, 1.0, 0.0, 0.0, 1.0, 1.0, 0.0, 0.0, 1.0, 1.0, 0.0, 0.0, 1.0, 1.0, 0.0, 0.0, 1.0, 1.0, 0.0, 0.0, 1.0, 1.0, 0.0, 0.0, 1.0, 1.0, 0.0, 0.0, 1.0, 1.0, 0.0, 0.0, 1.0, 1.0, 0.0, 0.0, 1.0, 1.0, 0.0, 0.0, 1.0, 1.0, 0.0, 0.0, 1.0, 1.0, 0.0, 0.0, 1.0, 1.0, 0.0, 0.0, 1.0, 1.0, 0.0, 0.0, 1.0, 1.0, 0.0, 0.0, 1.0, 1.0, 0.0, 0.0, 1.0, 1.0, 0.0, 0.0, 1.0, 1.0, 0.0, 0.0, 1.0, 1.0, 0.0, 0.0, 1.0, 1.0, 0.0, 0.0, 1.0, 1.0, 0.0, 0.0, 1.0, 1.0, 0.0, 0.0, 1.0, 1.0, 0.0, 0.0, 1.0, 1.0, 0.0, 0.0, 1.0, 1.0, 0.0, 0.0, 1.0, 1.0, 0.0, 0.0, 1.0, 1.0, 0.0, 0.0, 1.0, 1.0, 0.0, 0.0, 1.0, 1.0, 0.0, 0.0, 1.0, 1.0, 0.0, 0.0, 1.0, 1.0, 0.0, 0.0, 1.0, 1.0, 0.0, 0.0, 1.0, 1.0, 0.0, 0.0, 1.0, 1.0, 0.0, 0.0, 1.0, 1.0, 0.0, 0.0, 1.0, 1.0, 0.0, 0.0, 1.0, 1.0, 0.0, 0.0, 1.0, 1.0, 0.0, 0.0, 1.0, 1.0, 0.0, 0.0, 1.0, 1.0, 0.0, 0.0, 1.0, 1.0, 0.0, 0.0, 1.0, 1.0, 0.0, 0.0, 1.0, 1.0, 0.0, 0.0, 1.0, 1.0, 0.0, 0.0, 1.0, 1.0, 0.0, 0.0, 1.0, 1.0, 0.0, 0.0, 1.0, 1.0, 0.0, 0.0, 1.0, 1.0, 0.0, 0.0, 1.0, 1.0, 0.0, 0.0, 1.0, 1.0, 0.0, 0.0, 1.0, 1.0, 0.0, 0.0, 1.0, 1.0, 0.0, 0.0, 1.0, 1.0, 0.0, 0.0, 1.0, 1.0, 0.0, 0.0, 1.0, 1.0, 0.0, 0.0, 1.0, 1.0, 0.0, 0.0, 1.0, 1.0, 0.0, 0.0, 1.0, 1.0, 0.0, 0.0, 1.0, 1.0, 0.0, 0.0, 1.0, 1.0, 0.0, 0.0, 1.0, 1.0, 0.0, 0.0, 1.0, 1.0, 0.0, 0.0, 1.0, 1.0, 0.0, 0.0, 1.0, 1.0, 0.0, 0.0, 1.0, 1.0, 0.0, 0.0, 1.0, 1.0, 0.0, 0.0, 1.0, 1.0, 0.0, 0.0, 1.0, 1.0, 0.0, 0.0, 1.0, 1.0, 0.0, 0.0, 1.0, 1.0, 0.0, 0.0, 1.0, 1.0, 0.0, 0.0, 1.0, 1.0, 0.0, 0.0, 1.0, 1.0, 0.0, 0.0, 1.0, 1.0, 0.0, 0.0, 1.0, 1.0, 0.0, 0.0, 1.0, 1.0, 0.0, 0.0, 1.0, 1.0, 0.0, 0.0, 1.0, 1.0, 0.0, 0.0, 1.0, 1.0, 0.0, 0.0, 1.0, 1.0, 0.0, 0.0, 1.0, 1.0, 0.0, 0.0, 1.0, 1.0, 0.0, 0.0, 1.0, 1.0, 0.0, 0.0, 1.0, 1.0, 0.0, 0.0, 1.0, 1.0, 0.0, 0.0, 1.0, 1.0, 0.0, 0.0, 1.0, 1.0, 0.0, 0.0, 1.0, 1.0, 0.0, 0.0, 1.0, 1.0, 0.0, 0.0, 1.0, 1.0, 0.0, 0.0, 1.0, 1.0, 0.0, 0.0, 1.0, 1.0, 0.0, 0.0, 1.0, 1.0, 0.0, 0.0, 1.0, 1.0, 0.0, 0.0, 1.0, 1.0, 0.0, 0.0, 1.0, 1.0, 0.0, 0.0, 1.0, 1.0, 0.0, 0.0, 1.0, 1.0, 0.0, 0.0, 1.0, 1.0, 0.0, 0.0, 1.0, 1.0, 0.0, 0.0, 1.0, 1.0, 0.0, 0.0, 1.0, 1.0, 0.0, 0.0, 1.0, 1.0, 0.0, 0.0, 1.0, 1.0, 0.0, 0.0, 1.0, 1.0, 0.0, 0.0, 1.0, 1.0, 0.0, 0.0, 1.0, 1.0, 0.0, 0.0, 1.0, 1.0, 0.0, 0.0, 1.0, 1.0, 0.0, 0.0, 1.0, 1.0, 0.0, 0.0, 1.0, 1.0, 0.0, 0.0, 1.0, 1.0, 0.0, 0.0, 1.0, 1.0, 0.0, 0.0, 1.0, 1.0, 0.0, 0.0, 1.0, 1.0, 0.0, 0.0, 1.0, 1.0, 0.0, 0.0, 1.0, 1.0, 0.0, 0.0, 1.0, 1.0, 0.0, 0.0, 1.0, 1.0, 0.0, 0.0, 1.0, 1.0, 0.0, 0.0, 1.0, 1.0, 0.0, 0.0, 1.0, 1.0, 0.0, 0.0, 1.0, 1.0, 0.0, 0.0, 1.0, 1.0, 0.0, 0.0, 1.0, 1.0, 0.0, 0.0, 1.0, 1.0, 0.0, 0.0, 1.0, 1.0, 0.0, 0.0, 1.0, 1.0, 0.0, 0.0, 1.0, 1.0, 0.0, 0.0, 1.0, 1.0, 0.0, 0.0, 1.0, 1.0, 0.0, 0.0, 1.0, 1.0, 0.0, 0.0, 1.0, 1.0, 0.0, 0.0, 1.0, 1.0, 0.0, 0.0, 1.0, 1.0, 0.0, 0.0, 1.0, 1.0, 0.0, 0.0, 1.0, 1.0, 0.0, 0.0, 1.0, 1.0, 0.0, 0.0, 1.0, 1.0, 0.0, 0.0, 1.0, 1.0, 0.0, 0.0, 1.0, 1.0, 0.0, 0.0, 1.0, 1.0, 0.0, 0.0, 1.0, 1.0, 0.0, 0.0, 1.0, 1.0, 0.0, 0.0, 1.0, 1.0, 0.0, 0.0, 1.0, 1.0, 0.0, 0.0, 1.0, 1.0, 0.0, 0.0, 1.0, 1.0, 0.0, 0.0, 1.0, 1.0, 0.0, 0.0, 1.0, 1.0, 0.0, 0.0, 1.0, 1.0, 0.0, 0.0, 1.0, 1.0, 0.0, 0.0, 1.0, 1.0, 0.0, 0.0, 1.0, 1.0, 0.0, 0.0, 1.0, 1.0, 0.0, 0.0, 1.0, 1.0, 0.0, 0.0, 1.0, 1.0, 0.0, 0.0, 1.0, 1.0, 0.0, 0.0, 1.0, 1.0, 0.0, 0.0, 1.0, 1.0, 0.0, 0.0, 1.0, 1.0, 0.0, 0.0, 1.0, 1.0, 0.0, 0.0, 1.0, 1.0, 0.0, 0.0, 1.0, 1.0, 0.0, 0.0, 1.0, 1.0, 0.0, 0.0, 1.0, 1.0, 0.0, 0.0, 1.0, 1.0, 0.0, 0.0, 1.0, 1.0, 0.0, 0.0, 1.0, 1.0, 0.0, 0.0, 1.0, 1.0, 0.0, 0.0, 1.0, 1.0, 0.0, 0.0, 1.0, 1.0, 0.0, 0.0, 1.0, 1.0, 0.0, 0.0, 1.0, 1.0, 0.0, 0.0, 1.0, 1.0, 0.0, 0.0, 1.0, 1.0, 0.0, 0.0, 1.0, 1.0, 0.0, 0.0, 1.0, 1.0, 0.0, 0.0, 1.0, 1.0, 0.0, 0.0, 1.0, 1.0, 0.0, 0.0, 1.0, 1.0, 0.0, 0.0, 1.0, 1.0, 0.0, 0.0, 1.0, 1.0, 0.0, 0.0, 1.0, 1.0, 0.0, 0.0, 1.0, 1.0, 0.0, 0.0, 1.0, 1.0, 0.0, 0.0, 1.0, 1.0, 0.0, 0.0, 1.0, 1.0, 0.0, 0.0, 1.0, 1.0, 0.0, 0.0, 1.0, 1.0, 0.0, 0.0, 1.0, 1.0, 0.0, 0.0, 1.0, 1.0, 0.0, 0.0, 1.0, 1.0, 0.0, 0.0, 1.0, 1.0, 0.0, 0.0, 1.0, 1.0, 0.0, 0.0, 1.0, 1.0, 0.0, 0.0, 1.0, 1.0, 0.0, 0.0, 1.0, 1.0, 0.0, 0.0, 1.0, 1.0, 0.0, 0.0, 1.0, 1.0, 0.0, 0.0, 1.0, 1.0, 0.0, 0.0, 1.0, 1.0, 0.0, 0.0, 1.0, 1.0, 0.0, 0.0, 1.0, 1.0, 0.0, 0.0, 1.0, 1.0, 0.0, 0.0, 1.0, 1.0, 0.0, 0.0, 1.0, 1.0, 0.0, 0.0, 1.0, 1.0, 0.0, 0.0, 1.0, 1.0, 0.0, 0.0, 1.0, 1.0, 0.0, 0.0, 1.0, 1.0, 0.0, 0.0, 1.0, 1.0, 0.0, 0.0, 1.0, 1.0, 0.0, 0.0, 1.0, 1.0, 0.0, 0.0, 1.0, 1.0, 0.0, 0.0, 1.0, 1.0, 0.0, 0.0, 1.0, 1.0, 0.0, 0.0, 1.0, 1.0, 0.0, 0.0, 1.0, 1.0, 0.0, 0.0, 1.0, 1.0, 0.0, 0.0, 1.0, 1.0, 0.0, 0.0, 1.0, 1.0, 0.0, 0.0, 1.0, 1.0, 0.0, 0.0, 1.0, 1.0, 0.0, 0.0, 1.0, 1.0, 0.0, 0.0, 1.0, 1.0, 0.0, 0.0, 1.0, 1.0, 0.0, 0.0, 1.0, 1.0, 0.0, 0.0, 1.0, 1.0, 0.0, 0.0, 1.0, 1.0, 0.0, 0.0, 1.0, 1.0, 0.0, 0.0, 1.0, 1.0, 0.0, 0.0, 1.0, 1.0, 0.0, 0.0, 1.0, 1.0, 0.0, 0.0, 1.0, 1.0, 0.0, 0.0, 1.0, 1.0, 0.0, 0.0, 1.0, 1.0, 0.0, 0.0, 1.0, 1.0, 0.0, 0.0, 1.0, 1.0, 0.0, 0.0, 1.0, 1.0, 0.0, 0.0, 1.0, 1.0, 0.0, 0.0, 1.0, 1.0, 0.0, 0.0, 1.0, 1.0, 0.0, 0.0, 1.0, 1.0, 0.0, 0.0, 1.0, 1.0, 0.0, 0.0, 1.0, 1.0, 0.0, 0.0, 1.0, 1.0, 0.0, 0.0, 1.0, 1.0, 0.0, 0.0, 1.0, 1.0, 0.0, 0.0, 1.0, 1.0, 0.0, 0.0, 1.0, 1.0, 0.0, 0.0, 1.0, 1.0, 0.0, 0.0, 1.0, 1.0, 0.0, 0.0, 1.0, 1.0, 0.0, 0.0, 1.0, 1.0, 0.0, 0.0, 1.0, 1.0, 0.0, 0.0, 1.0, 1.0, 0.0, 0.0, 1.0, 1.0, 0.0, 0.0, 1.0, 1.0, 0.0, 0.0, 1.0, 1.0, 0.0, 0.0, 1.0, 1.0, 0.0, 0.0, 1.0, 1.0, 0.0, 0.0, 1.0, 1.0, 0.0, 0.0, 1.0, 1.0, 0.0, 0.0, 1.0, 1.0, 0.0, 0.0, 1.0, 1.0, 0.0, 0.0, 1.0, 1.0, 0.0, 0.0, 1.0, 1.0, 0.0, 0.0, 1.0, 1.0, 0.0, 0.0, 1.0, 1.0, 0.0, 0.0, 1.0, 1.0, 0.0, 0.0, 1.0, 1.0, 0.0, 0.0, 1.0, 1.0, 0.0, 0.0, 1.0, 1.0, 0.0, 0.0, 1.0, 1.0, 0.0, 0.0, 1.0, 1.0, 0.0, 0.0, 1.0, 1.0, 0.0, 0.0, 1.0, 1.0, 0.0, 0.0, 1.0, 1.0, 0.0, 0.0, 1.0, 1.0, 0.0, 0.0, 1.0, 1.0, 0.0, 0.0, 1.0, 1.0, 0.0, 0.0, 1.0, 1.0, 0.0, 0.0, 1.0, 1.0, 0.0, 0.0, 1.0, 1.0, 0.0, 0.0, 1.0, 1.0, 0.0, 0.0, 1.0, 1.0, 0.0, 0.0, 1.0, 1.0, 0.0, 0.0, 1.0, 1.0, 0.0, 0.0, 1.0, 1.0, 0.0, 0.0, 1.0, 1.0, 0.0, 0.0, 1.0, 1.0, 0.0, 0.0, 1.0, 1.0, 0.0, 0.0, 1.0, 1.0, 0.0, 0.0, 1.0, 1.0, 0.0, 0.0, 1.0, 1.0, 0.0, 0.0, 1.0, 1.0, 0.0, 0.0, 1.0, 1.0, 0.0, 0.0, 1.0, 1.0, 0.0, 0.0, 1.0, 1.0, 0.0, 0.0, 1.0, 1.0, 0.0, 0.0, 1.0, 1.0, 0.0, 0.0, 1.0, 1.0, 0.0, 0.0, 1.0, 1.0, 0.0, 0.0, 1.0, 1.0, 0.0, 0.0, 1.0, 1.0, 0.0, 0.0, 1.0, 1.0, 0.0, 0.0, 1.0, 1.0, 0.0, 0.0, 1.0, 1.0, 0.0, 0.0, 1.0, 1.0, 0.0, 0.0, 1.0, 1.0, 0.0, 0.0, 1.0, 1.0, 0.0, 0.0, 1.0, 1.0, 0.0, 0.0, 1.0, 1.0, 0.0, 0.0, 1.0, 1.0, 0.0, 0.0, 1.0, 1.0, 0.0, 0.0, 1.0, 1.0, 0.0, 0.0, 1.0, 1.0, 0.0, 0.0, 1.0, 1.0, 0.0, 0.0, 1.0, 1.0, 0.0, 0.0, 1.0, 1.0, 0.0, 0.0, 1.0, 1.0, 0.0, 0.0, 1.0, 1.0, 0.0, 0.0, 1.0, 1.0, 0.0, 0.0, 1.0, 1.0, 0.0, 0.0, 1.0, 1.0, 0.0, 0.0, 1.0, 1.0, 0.0, 0.0, 1.0, 1.0, 0.0, 0.0, 1.0, 1.0, 0.0, 0.0, 1.0, 1.0, 0.0, 0.0, 1.0, 1.0, 0.0, 0.0, 1.0, 1.0, 0.0, 0.0, 1.0, 1.0, 0.0, 0.0, 1.0, 1.0, 0.0, 0.0, 1.0, 1.0, 0.0, 0.0, 1.0, 1.0, 0.0, 0.0, 1.0, 1.0, 0.0, 0.0, 1.0, 1.0, 0.0, 0.0, 1.0, 1.0, 0.0, 0.0, 1.0, 1.0, 0.0, 0.0, 1.0, 1.0, 0.0, 0.0, 1.0, 1.0, 0.0, 0.0, 1.0, 1.0, 0.0, 0.0, 1.0, 1.0, 0.0, 0.0, 1.0, 1.0, 0.0, 0.0, 1.0, 1.0, 0.0, 0.0, 1.0, 1.0, 0.0, 0.0, 1.0, 1.0, 0.0, 0.0, 1.0, 1.0, 0.0, 0.0, 1.0, 1.0, 0.0, 0.0, 1.0, 1.0, 0.0, 0.0, 1.0, 1.0, 0.0, 0.0, 1.0, 1.0, 0.0, 0.0, 1.0, 1.0, 0.0, 0.0, 1.0, 1.0, 0.0, 0.0, 1.0, 1.0, 0.0, 0.0, 1.0, 1.0, 0.0, 0.0, 1.0, 1.0, 0.0, 0.0, 1.0, 1.0, 0.0, 0.0, 1.0, 1.0, 0.0, 0.0, 1.0, 1.0, 0.0, 0.0, 1.0, 1.0, 0.0, 0.0, 1.0, 1.0, 0.0, 0.0, 1.0, 1.0, 0.0, 0.0, 1.0, 1.0, 0.0, 0.0, 1.0, 1.0, 0.0, 0.0, 1.0, 1.0, 0.0, 0.0, 1.0, 1.0, 0.0, 0.0, 1.0, 1.0, 0.0, 0.0, 1.0, 1.0, 0.0, 0.0, 1.0, 1.0, 0.0, 0.0, 1.0, 1.0, 0.0, 0.0, 1.0, 1.0, 0.0, 0.0, 1.0, 1.0, 0.0, 0.0, 1.0, 1.0, 0.0, 0.0, 1.0, 1.0, 0.0, 0.0, 1.0, 1.0, 0.0, 0.0, 1.0, 1.0, 0.0, 0.0, 1.0, 1.0, 0.0, 0.0, 1.0, 1.0, 0.0, 0.0, 1.0, 1.0, 0.0, 0.0, 1.0, 1.0, 0.0, 0.0, 1.0, 1.0, 0.0, 0.0, 1.0, 1.0, 0.0, 0.0, 1.0, 1.0, 0.0, 0.0, 1.0, 1.0, 0.0, 0.0, 1.0, 1.0, 0.0, 0.0, 1.0, 1.0, 0.0, 0.0, 1.0, 1.0, 0.0, 0.0, 1.0, 1.0, 0.0, 0.0, 1.0, 1.0, 0.0, 0.0, 1.0, 1.0, 0.0, 0.0, 1.0, 1.0, 0.0, 0.0, 1.0, 1.0, 0.0, 0.0, 1.0, 1.0, 0.0, 0.0, 1.0, 1.0, 0.0, 0.0, 1.0, 1.0, 0.0, 0.0, 1.0, 1.0, 0.0, 0.0, 1.0, 1.0, 0.0, 0.0, 1.0, 1.0, 0.0, 0.0, 1.0, 1.0, 0.0, 0.0, 1.0, 1.0, 0.0, 0.0, 1.0, 1.0, 0.0, 0.0, 1.0, 1.0, 0.0, 0.0, 1.0, 1.0, 0.0, 0.0, 1.0, 1.0, 0.0, 0.0, 1.0, 1.0, 0.0, 0.0, 1.0, 1.0, 0.0, 0.0, 1.0, 1.0, 0.0, 0.0, 1.0, 1.0, 0.0, 0.0, 1.0, 1.0, 0.0, 0.0, 1.0, 1.0, 0.0, 0.0, 1.0, 1.0, 0.0, 0.0, 1.0, 1.0, 0.0, 0.0, 1.0, 1.0, 0.0, 0.0, 1.0, 1.0, 0.0, 0.0, 1.0, 1.0, 0.0, 0.0, 1.0, 1.0, 0.0, 0.0, 1.0, 1.0, 0.0, 0.0, 1.0, 1.0, 0.0, 0.0, 1.0, 1.0, 0.0, 0.0, 1.0, 1.0, 0.0, 0.0, 1.0, 1.0, 0.0, 0.0, 1.0, 1.0, 0.0, 0.0, 1.0, 1.0, 0.0, 0.0, 1.0, 1.0, 0.0, 0.0, 1.0, 1.0, 0.0, 0.0, 1.0, 1.0, 0.0, 0.0, 1.0, 1.0, 0.0, 0.0, 1.0, 1.0, 0.0, 0.0, 1.0, 1.0, 0.0, 0.0, 1.0, 1.0, 0.0, 0.0, 1.0, 1.0, 0.0, 0.0, 1.0, 1.0, 0.0, 0.0, 1.0, 1.0, 0.0, 0.0, 1.0, 1.0, 0.0, 0.0, 1.0, 1.0, 0.0, 0.0, 1.0, 1.0, 0.0, 0.0, 1.0, 1.0, 0.0, 0.0, 1.0, 1.0, 0.0, 0.0, 1.0, 1.0, 0.0, 0.0, 1.0, 1.0, 0.0, 0.0, 1.0, 1.0, 0.0, 0.0, 1.0, 1.0, 0.0, 0.0, 1.0, 1.0, 0.0, 0.0, 1.0, 1.0, 0.0, 0.0, 1.0, 1.0, 0.0, 0.0, 1.0, 1.0, 0.0, 0.0, 1.0, 1.0, 0.0, 0.0, 1.0, 1.0, 0.0, 0.0, 1.0, 1.0, 0.0, 0.0, 1.0, 1.0, 0.0, 0.0, 1.0, 1.0, 0.0, 0.0, 1.0, 1.0, 0.0, 0.0, 1.0, 1.0, 0.0, 0.0, 1.0, 1.0, 0.0, 0.0, 1.0, 1.0, 0.0, 0.0, 1.0, 1.0, 0.0, 0.0, 1.0, 1.0, 0.0, 0.0, 1.0, 1.0, 0.0, 0.0, 1.0, 1.0, 0.0, 0.0, 1.0, 1.0, 0.0, 0.0, 1.0, 1.0, 0.0, 0.0, 1.0])
me_sm_env_nature_cave_floor_dmg_02_md_001.materials.append(mat_mi_env_nature_cave_cavefloor)
me_sm_env_nature_cave_floor_dmg_02_md_001.use_remesh_fix_poles = True
me_sm_env_nature_cave_floor_dmg_02_md_001.use_remesh_preserve_attributes = False
me_sm_env_nature_cave_floor_dmg_02_md_001.update()

# ---- objects
ob_sm_env_nature_cave_floor_dmg_02_mo = bpy.data.objects.new('SM_ENV_NATURE_Cave_Floor_Dmg_02.mo', me_sm_env_nature_cave_floor_dmg_02_md_001)

# ---- transforms, parenting, visibility, modifiers, constraints
ob_sm_env_nature_cave_floor_dmg_02_mo.location = (0.0, 0.0, 0.0)

# ---- collection membership
scene.collection.objects.link(ob_sm_env_nature_cave_floor_dmg_02_mo)

# ---- scene / render settings (as saved in the file)
scene.frame_start = 1; scene.frame_end = 250; scene.frame_set(1)
scene.render.engine = 'BLENDER_EEVEE_NEXT'
scene.cycles.sampling_pattern = 'TABULATED_SOBOL'
scene.cycles.use_light_tree = False
scene.view_settings.view_transform = 'Filmic'
bpy.context.view_layer.update()

# ---- added for rendering (the .blend has no active camera and no usable light): camera, sun
cam_auto = bpy.data.cameras.new('AutoCamera')
cam_auto.lens = 50.0
cam_auto.sensor_width = 36.0
cam_auto.clip_end = 1000.0
ob_auto_camera = bpy.data.objects.new('AutoCamera', cam_auto)
scene.collection.objects.link(ob_auto_camera)
ob_auto_camera.location = (6.48073, -7.77687, 5.22167)
ob_auto_camera.rotation_euler = (1.09748, -7.21219e-08, 0.694738)
scene.camera = ob_auto_camera
light_auto_sun = bpy.data.lights.new('AutoSun', 'SUN')
light_auto_sun.energy = 3.0
light_auto_sun.angle = 0.0523599
ob_auto_sun = bpy.data.objects.new('AutoSun', light_auto_sun)
scene.collection.objects.link(ob_auto_sun)
ob_auto_sun.rotation_euler = (0.872665, 0.174533, 0.523599)
bpy.context.view_layer.update()
